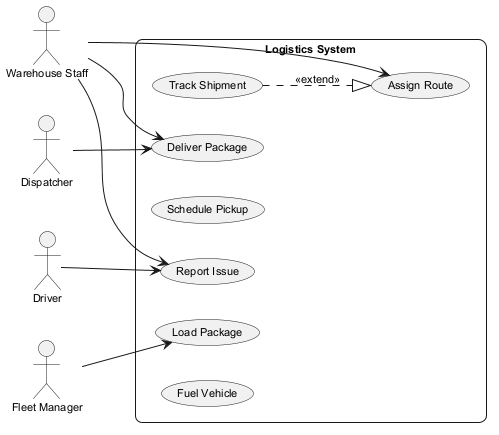

The diagram above was rendered by PlantUML. Its source (embedded in the PNG):
@startuml
skinparam backgroundColor #FFFFFF
skinparam roundCorner 15
skinparam defaultFontSize 11
left to right direction
actor "Warehouse Staff" as WarehouseStaff
actor "Fleet Manager" as FleetManager
actor "Dispatcher" as Dispatcher
actor "Driver" as Driver
rectangle "Logistics System" {
  usecase "Track Shipment" as UC_TrackShipment
  usecase "Deliver Package" as UC_DeliverPackage
  usecase "Schedule Pickup" as UC_SchedulePickup
  usecase "Load Package" as UC_LoadPackage
  usecase "Report Issue" as UC_ReportIssue
  usecase "Fuel Vehicle" as UC_FuelVehicle
  usecase "Assign Route" as UC_AssignRoute
}
WarehouseStaff --> UC_AssignRoute
WarehouseStaff --> UC_ReportIssue
WarehouseStaff --> UC_DeliverPackage
FleetManager --> UC_LoadPackage
Dispatcher --> UC_DeliverPackage
Driver --> UC_ReportIssue
UC_TrackShipment ..|> UC_AssignRoute : <<extend>>
@enduml